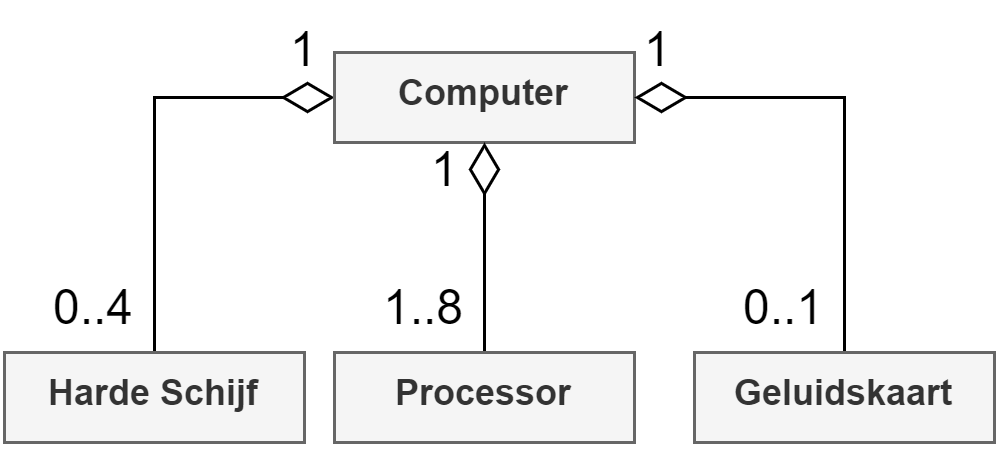

The diagram above was exported from draw.io. Its source (the exported page's mxGraphModel, read from the mxfile embedded in the PNG):
<mxGraphModel dx="480" dy="283" grid="1" gridSize="10" guides="1" tooltips="1" connect="1" arrows="1" fold="1" page="1" pageScale="1" pageWidth="827" pageHeight="1169" math="0" shadow="0">
  <root>
    <mxCell id="0" />
    <mxCell id="1" parent="0" />
    <mxCell id="2" style="edgeStyle=orthogonalEdgeStyle;rounded=0;orthogonalLoop=1;jettySize=auto;html=1;exitX=0.5;exitY=0;exitDx=0;exitDy=0;entryX=0;entryY=0.5;entryDx=0;entryDy=0;endArrow=diamondThin;endFill=0;strokeWidth=1;endSize=15;" edge="1" source="3" target="4" parent="1">
      <mxGeometry relative="1" as="geometry" />
    </mxCell>
    <mxCell id="3" value="Harde Schijf" style="rounded=0;whiteSpace=wrap;html=1;fillColor=#f5f5f5;strokeColor=#666666;fontColor=#333333;verticalAlign=top;fontStyle=1" vertex="1" parent="1">
      <mxGeometry x="40" y="250" width="100" height="30" as="geometry" />
    </mxCell>
    <mxCell id="4" value="Computer" style="rounded=0;whiteSpace=wrap;html=1;fillColor=#f5f5f5;strokeColor=#666666;fontColor=#333333;verticalAlign=top;fontStyle=1" vertex="1" parent="1">
      <mxGeometry x="150" y="150" width="100" height="30" as="geometry" />
    </mxCell>
    <mxCell id="5" style="edgeStyle=orthogonalEdgeStyle;rounded=0;orthogonalLoop=1;jettySize=auto;html=1;exitX=0.5;exitY=0;exitDx=0;exitDy=0;entryX=0.5;entryY=1;entryDx=0;entryDy=0;endArrow=diamondThin;endFill=0;endSize=15;strokeWidth=1;" edge="1" source="6" target="4" parent="1">
      <mxGeometry relative="1" as="geometry" />
    </mxCell>
    <mxCell id="6" value="Processor" style="rounded=0;whiteSpace=wrap;html=1;fillColor=#f5f5f5;strokeColor=#666666;fontColor=#333333;verticalAlign=top;fontStyle=1" vertex="1" parent="1">
      <mxGeometry x="150" y="250" width="100" height="30" as="geometry" />
    </mxCell>
    <mxCell id="7" style="edgeStyle=orthogonalEdgeStyle;rounded=0;orthogonalLoop=1;jettySize=auto;html=1;exitX=0.5;exitY=0;exitDx=0;exitDy=0;entryX=1;entryY=0.5;entryDx=0;entryDy=0;endArrow=diamondThin;endFill=0;endSize=15;strokeWidth=1;" edge="1" source="8" target="4" parent="1">
      <mxGeometry relative="1" as="geometry" />
    </mxCell>
    <mxCell id="8" value="Geluidskaart" style="rounded=0;whiteSpace=wrap;html=1;fillColor=#f5f5f5;strokeColor=#666666;fontColor=#333333;verticalAlign=top;fontStyle=1" vertex="1" parent="1">
      <mxGeometry x="270" y="250" width="100" height="30" as="geometry" />
    </mxCell>
    <mxCell id="9" value="1" style="text;html=1;strokeColor=none;fillColor=none;align=center;verticalAlign=middle;whiteSpace=wrap;rounded=0;fontSize=16;" vertex="1" parent="1">
      <mxGeometry x="110" y="134" width="60" height="30" as="geometry" />
    </mxCell>
    <mxCell id="10" value="1" style="text;html=1;strokeColor=none;fillColor=none;align=center;verticalAlign=middle;whiteSpace=wrap;rounded=0;fontSize=16;" vertex="1" parent="1">
      <mxGeometry x="228" y="134" width="60" height="30" as="geometry" />
    </mxCell>
    <mxCell id="11" value="1" style="text;html=1;strokeColor=none;fillColor=none;align=center;verticalAlign=middle;whiteSpace=wrap;rounded=0;fontSize=16;" vertex="1" parent="1">
      <mxGeometry x="157" y="174" width="60" height="30" as="geometry" />
    </mxCell>
    <mxCell id="12" value="0..4" style="text;html=1;strokeColor=none;fillColor=none;align=center;verticalAlign=middle;whiteSpace=wrap;rounded=0;fontSize=16;" vertex="1" parent="1">
      <mxGeometry x="40" y="220" width="60" height="30" as="geometry" />
    </mxCell>
    <mxCell id="13" value="1..8" style="text;html=1;strokeColor=none;fillColor=none;align=center;verticalAlign=middle;whiteSpace=wrap;rounded=0;fontSize=16;" vertex="1" parent="1">
      <mxGeometry x="150" y="220" width="60" height="30" as="geometry" />
    </mxCell>
    <mxCell id="14" value="0..1" style="text;html=1;strokeColor=none;fillColor=none;align=center;verticalAlign=middle;whiteSpace=wrap;rounded=0;fontSize=16;" vertex="1" parent="1">
      <mxGeometry x="270" y="220" width="60" height="30" as="geometry" />
    </mxCell>
  </root>
</mxGraphModel>